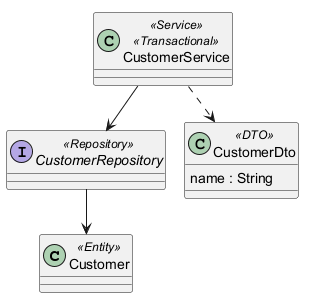

The diagram above was rendered by PlantUML. Its source (embedded in the PNG):
@startuml
class Customer <<Entity>>
class CustomerService <<Service>> <<Transactional>>
interface CustomerRepository <<Repository>>
class CustomerDto <<DTO>> {
  name : String
}
CustomerService --> CustomerRepository
CustomerRepository --> Customer
CustomerService ..> CustomerDto
@enduml